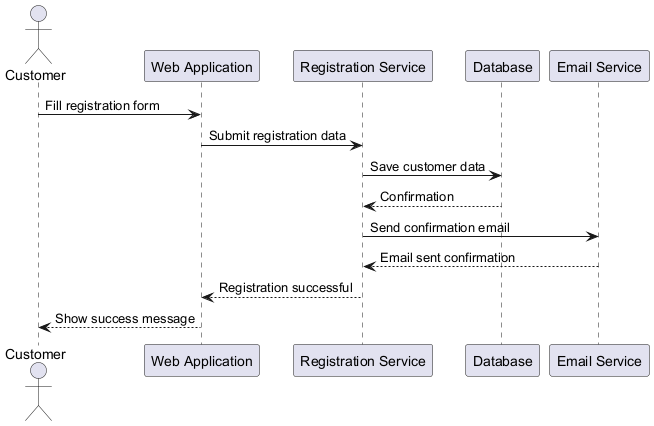

The diagram above was rendered by PlantUML. Its source (embedded in the PNG):
@startuml
actor Customer
participant "Web Application" as WebApp
participant "Registration Service" as RegService
participant "Database" as DB
participant "Email Service" as EmailService

Customer -> WebApp : Fill registration form
WebApp -> RegService : Submit registration data
RegService -> DB : Save customer data
DB --> RegService : Confirmation
RegService -> EmailService : Send confirmation email
EmailService --> RegService : Email sent confirmation
RegService --> WebApp : Registration successful
WebApp --> Customer : Show success message
@enduml